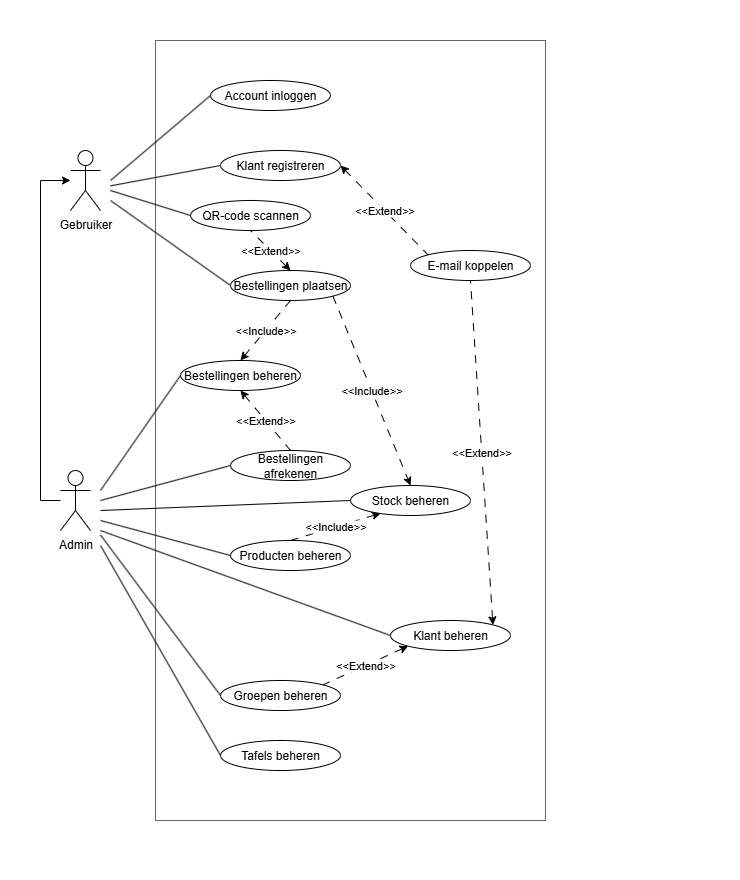

The diagram above was exported from draw.io. Its source (the exported page's mxGraphModel, read from the mxfile embedded in the PNG):
<mxGraphModel dx="776" dy="1108" grid="1" gridSize="10" guides="1" tooltips="1" connect="1" arrows="1" fold="1" page="1" pageScale="1" pageWidth="827" pageHeight="1169" math="0" shadow="0">
  <root>
    <mxCell id="0" />
    <mxCell id="1" parent="0" />
    <mxCell id="h83BeLrVzokC8cr9P5Xq-2" value="" style="rounded=0;whiteSpace=wrap;html=1;strokeColor=none;" parent="1" vertex="1">
      <mxGeometry x="40" y="40" width="740" height="880" as="geometry" />
    </mxCell>
    <mxCell id="88S-Pn88vWNfFVEB07ex-1" value="" style="rounded=0;whiteSpace=wrap;html=1;fillColor=default;fontColor=#333333;strokeColor=#666666;movable=1;resizable=1;rotatable=1;deletable=1;editable=1;locked=0;connectable=1;" parent="1" vertex="1">
      <mxGeometry x="195" y="80" width="390" height="780" as="geometry" />
    </mxCell>
    <mxCell id="88S-Pn88vWNfFVEB07ex-2" value="Account inloggen" style="ellipse;whiteSpace=wrap;html=1;" parent="1" vertex="1">
      <mxGeometry x="250" y="120" width="120" height="30" as="geometry" />
    </mxCell>
    <mxCell id="88S-Pn88vWNfFVEB07ex-3" value="E-mail koppelen" style="ellipse;whiteSpace=wrap;html=1;" parent="1" vertex="1">
      <mxGeometry x="450" y="290" width="120" height="30" as="geometry" />
    </mxCell>
    <mxCell id="88S-Pn88vWNfFVEB07ex-26" style="rounded=0;orthogonalLoop=1;jettySize=auto;html=1;exitX=0;exitY=0.5;exitDx=0;exitDy=0;endArrow=none;endFill=0;" parent="1" source="88S-Pn88vWNfFVEB07ex-4" edge="1">
      <mxGeometry relative="1" as="geometry">
        <mxPoint x="150" y="225.33333333333348" as="targetPoint" />
      </mxGeometry>
    </mxCell>
    <mxCell id="88S-Pn88vWNfFVEB07ex-4" value="Klant registreren" style="ellipse;whiteSpace=wrap;html=1;" parent="1" vertex="1">
      <mxGeometry x="260" y="190" width="120" height="30" as="geometry" />
    </mxCell>
    <mxCell id="88S-Pn88vWNfFVEB07ex-42" value="&amp;lt;&amp;lt;Extend&amp;gt;&amp;gt;" style="rounded=0;orthogonalLoop=1;jettySize=auto;html=1;exitX=0;exitY=1;exitDx=0;exitDy=0;entryX=1;entryY=0;entryDx=0;entryDy=0;endArrow=none;endFill=0;dashed=1;dashPattern=8 8;startArrow=classic;startFill=1;" parent="1" source="88S-Pn88vWNfFVEB07ex-9" target="88S-Pn88vWNfFVEB07ex-12" edge="1">
      <mxGeometry x="-0.0025" relative="1" as="geometry">
        <mxPoint as="offset" />
      </mxGeometry>
    </mxCell>
    <mxCell id="88S-Pn88vWNfFVEB07ex-51" value="&amp;lt;&amp;lt;Extend&amp;gt;&amp;gt;" style="rounded=0;orthogonalLoop=1;jettySize=auto;html=1;exitX=1;exitY=0;exitDx=0;exitDy=0;entryX=0.5;entryY=1;entryDx=0;entryDy=0;dashed=1;dashPattern=8 8;startArrow=classic;startFill=1;endArrow=none;endFill=0;" parent="1" source="88S-Pn88vWNfFVEB07ex-9" target="88S-Pn88vWNfFVEB07ex-3" edge="1">
      <mxGeometry relative="1" as="geometry" />
    </mxCell>
    <mxCell id="88S-Pn88vWNfFVEB07ex-9" value="Klant beheren" style="ellipse;whiteSpace=wrap;html=1;" parent="1" vertex="1">
      <mxGeometry x="430" y="660" width="120" height="30" as="geometry" />
    </mxCell>
    <mxCell id="88S-Pn88vWNfFVEB07ex-39" value="&amp;lt;&amp;lt;Include&amp;gt;&amp;gt;" style="rounded=0;orthogonalLoop=1;jettySize=auto;html=1;exitX=0.5;exitY=0;exitDx=0;exitDy=0;entryX=0.25;entryY=0.928;entryDx=0;entryDy=0;dashed=1;dashPattern=8 8;endArrow=classic;endFill=1;startArrow=none;startFill=0;entryPerimeter=0;" parent="1" source="88S-Pn88vWNfFVEB07ex-10" target="88S-Pn88vWNfFVEB07ex-11" edge="1">
      <mxGeometry x="-0.0015" relative="1" as="geometry">
        <mxPoint as="offset" />
      </mxGeometry>
    </mxCell>
    <mxCell id="88S-Pn88vWNfFVEB07ex-10" value="Producten beheren" style="ellipse;whiteSpace=wrap;html=1;" parent="1" vertex="1">
      <mxGeometry x="270" y="580" width="120" height="30" as="geometry" />
    </mxCell>
    <mxCell id="88S-Pn88vWNfFVEB07ex-11" value="Stock beheren" style="ellipse;whiteSpace=wrap;html=1;" parent="1" vertex="1">
      <mxGeometry x="390" y="525" width="120" height="30" as="geometry" />
    </mxCell>
    <mxCell id="88S-Pn88vWNfFVEB07ex-12" value="Groepen beheren" style="ellipse;whiteSpace=wrap;html=1;" parent="1" vertex="1">
      <mxGeometry x="260" y="720" width="120" height="30" as="geometry" />
    </mxCell>
    <mxCell id="88S-Pn88vWNfFVEB07ex-13" value="Tafels&amp;nbsp;&lt;span style=&quot;color: rgba(0, 0, 0, 0); font-family: monospace; font-size: 0px; text-align: start; text-wrap-mode: nowrap;&quot;&gt;%3CmxGraphModel%3E%3Croot%3E%3CmxCell%20id%3D%220%22%2F%3E%3CmxCell%20id%3D%221%22%20parent%3D%220%22%2F%3E%3CmxCell%20id%3D%222%22%20value%3D%22Groepen%20beheren%22%20style%3D%22ellipse%3BwhiteSpace%3Dwrap%3Bhtml%3D1%3B%22%20vertex%3D%221%22%20parent%3D%221%22%3E%3CmxGeometry%20x%3D%22750%22%20y%3D%22620%22%20width%3D%22120%22%20height%3D%2230%22%20as%3D%22geometry%22%2F%3E%3C%2FmxCell%3E%3C%2Froot%3E%3C%2FmxGraphModel%3E&lt;/span&gt;beheren" style="ellipse;whiteSpace=wrap;html=1;" parent="1" vertex="1">
      <mxGeometry x="260" y="780" width="120" height="30" as="geometry" />
    </mxCell>
    <mxCell id="88S-Pn88vWNfFVEB07ex-14" value="Bestellingen beheren" style="ellipse;whiteSpace=wrap;html=1;" parent="1" vertex="1">
      <mxGeometry x="220" y="400" width="120" height="30" as="geometry" />
    </mxCell>
    <mxCell id="88S-Pn88vWNfFVEB07ex-32" value="&amp;lt;&amp;lt;Include&amp;gt;&amp;gt;" style="rounded=0;orthogonalLoop=1;jettySize=auto;html=1;exitX=0.5;exitY=1;exitDx=0;exitDy=0;entryX=0.5;entryY=0;entryDx=0;entryDy=0;endArrow=classic;endFill=1;dashed=1;dashPattern=8 8;" parent="1" source="88S-Pn88vWNfFVEB07ex-15" target="88S-Pn88vWNfFVEB07ex-14" edge="1">
      <mxGeometry relative="1" as="geometry" />
    </mxCell>
    <mxCell id="88S-Pn88vWNfFVEB07ex-15" value="Bestellingen plaatsen&lt;span style=&quot;color: rgba(0, 0, 0, 0); font-family: monospace; font-size: 0px; text-align: start; text-wrap-mode: nowrap;&quot;&gt;%3CmxGraphModel%3E%3Croot%3E%3CmxCell%20id%3D%220%22%2F%3E%3CmxCell%20id%3D%221%22%20parent%3D%220%22%2F%3E%3CmxCell%20id%3D%222%22%20value%3D%22Groepen%20beheren%22%20style%3D%22ellipse%3BwhiteSpace%3Dwrap%3Bhtml%3D1%3B%22%20vertex%3D%221%22%20parent%3D%221%22%3E%3CmxGeometry%20x%3D%22750%22%20y%3D%22620%22%20width%3D%22120%22%20height%3D%2230%22%20as%3D%22geometry%22%2F%3E%3C%2FmxCell%3E%3C%2Froot%3E%3C%2FmxGraphModel%3E&lt;/span&gt;" style="ellipse;whiteSpace=wrap;html=1;" parent="1" vertex="1">
      <mxGeometry x="270" y="310" width="120" height="30" as="geometry" />
    </mxCell>
    <mxCell id="88S-Pn88vWNfFVEB07ex-16" value="Bestellingen afrekenen" style="ellipse;whiteSpace=wrap;html=1;" parent="1" vertex="1">
      <mxGeometry x="270" y="490" width="120" height="30" as="geometry" />
    </mxCell>
    <mxCell id="88S-Pn88vWNfFVEB07ex-17" value="Gebruiker" style="shape=umlActor;verticalLabelPosition=bottom;verticalAlign=top;html=1;outlineConnect=0;" parent="1" vertex="1">
      <mxGeometry x="110" y="190" width="30" height="60" as="geometry" />
    </mxCell>
    <mxCell id="88S-Pn88vWNfFVEB07ex-19" value="Admin" style="shape=umlActor;verticalLabelPosition=bottom;verticalAlign=top;html=1;outlineConnect=0;" parent="1" vertex="1">
      <mxGeometry x="100" y="510" width="30" height="60" as="geometry" />
    </mxCell>
    <mxCell id="88S-Pn88vWNfFVEB07ex-24" value="" style="edgeStyle=none;orthogonalLoop=1;jettySize=auto;html=1;rounded=0;" parent="1" source="88S-Pn88vWNfFVEB07ex-19" target="88S-Pn88vWNfFVEB07ex-17" edge="1">
      <mxGeometry width="100" relative="1" as="geometry">
        <mxPoint x="90" y="540" as="sourcePoint" />
        <mxPoint x="100" y="230" as="targetPoint" />
        <Array as="points">
          <mxPoint x="80" y="540" />
          <mxPoint x="80" y="220" />
        </Array>
      </mxGeometry>
    </mxCell>
    <mxCell id="88S-Pn88vWNfFVEB07ex-25" value="" style="edgeStyle=none;orthogonalLoop=1;jettySize=auto;html=1;rounded=0;endArrow=none;endFill=0;entryX=0;entryY=0.5;entryDx=0;entryDy=0;" parent="1" target="88S-Pn88vWNfFVEB07ex-2" edge="1">
      <mxGeometry width="100" relative="1" as="geometry">
        <mxPoint x="150" y="220" as="sourcePoint" />
        <mxPoint x="250" y="224.57999999999998" as="targetPoint" />
        <Array as="points" />
      </mxGeometry>
    </mxCell>
    <mxCell id="88S-Pn88vWNfFVEB07ex-29" value="" style="edgeStyle=none;orthogonalLoop=1;jettySize=auto;html=1;rounded=0;endArrow=none;endFill=0;entryX=0;entryY=0.5;entryDx=0;entryDy=0;" parent="1" target="88S-Pn88vWNfFVEB07ex-15" edge="1">
      <mxGeometry width="100" relative="1" as="geometry">
        <mxPoint x="150" y="240" as="sourcePoint" />
        <mxPoint x="280" y="190" as="targetPoint" />
        <Array as="points" />
      </mxGeometry>
    </mxCell>
    <mxCell id="88S-Pn88vWNfFVEB07ex-31" value="&amp;lt;&amp;lt;Extend&amp;gt;&amp;gt;" style="edgeStyle=none;orthogonalLoop=1;jettySize=auto;html=1;rounded=0;endArrow=none;endFill=0;entryX=0;entryY=0;entryDx=0;entryDy=0;dashed=1;dashPattern=8 8;exitX=1;exitY=0.5;exitDx=0;exitDy=0;startArrow=classic;startFill=1;" parent="1" source="88S-Pn88vWNfFVEB07ex-4" target="88S-Pn88vWNfFVEB07ex-3" edge="1">
      <mxGeometry width="100" relative="1" as="geometry">
        <mxPoint x="370" y="225" as="sourcePoint" />
        <mxPoint x="470" y="140" as="targetPoint" />
        <Array as="points" />
      </mxGeometry>
    </mxCell>
    <mxCell id="88S-Pn88vWNfFVEB07ex-33" value="" style="edgeStyle=none;orthogonalLoop=1;jettySize=auto;html=1;rounded=0;endArrow=none;endFill=0;entryX=0;entryY=0.5;entryDx=0;entryDy=0;" parent="1" target="88S-Pn88vWNfFVEB07ex-14" edge="1">
      <mxGeometry width="100" relative="1" as="geometry">
        <mxPoint x="140" y="530" as="sourcePoint" />
        <mxPoint x="250" y="415" as="targetPoint" />
        <Array as="points" />
      </mxGeometry>
    </mxCell>
    <mxCell id="88S-Pn88vWNfFVEB07ex-34" value="" style="edgeStyle=none;orthogonalLoop=1;jettySize=auto;html=1;rounded=0;endArrow=none;endFill=0;entryX=0;entryY=0.5;entryDx=0;entryDy=0;" parent="1" target="88S-Pn88vWNfFVEB07ex-16" edge="1">
      <mxGeometry width="100" relative="1" as="geometry">
        <mxPoint x="140" y="540" as="sourcePoint" />
        <mxPoint x="250" y="500" as="targetPoint" />
        <Array as="points" />
      </mxGeometry>
    </mxCell>
    <mxCell id="88S-Pn88vWNfFVEB07ex-35" value="&amp;lt;&amp;lt;Extend&amp;gt;&amp;gt;" style="rounded=0;orthogonalLoop=1;jettySize=auto;html=1;exitX=0.5;exitY=1;exitDx=0;exitDy=0;entryX=0.5;entryY=0;entryDx=0;entryDy=0;endArrow=none;endFill=0;dashed=1;dashPattern=8 8;startArrow=classic;startFill=1;" parent="1" source="88S-Pn88vWNfFVEB07ex-14" target="88S-Pn88vWNfFVEB07ex-16" edge="1">
      <mxGeometry x="0.003" relative="1" as="geometry">
        <mxPoint x="460" y="440" as="sourcePoint" />
        <mxPoint x="460" y="520" as="targetPoint" />
        <mxPoint as="offset" />
      </mxGeometry>
    </mxCell>
    <mxCell id="88S-Pn88vWNfFVEB07ex-36" value="" style="edgeStyle=none;orthogonalLoop=1;jettySize=auto;html=1;rounded=0;endArrow=none;endFill=0;entryX=0;entryY=0.5;entryDx=0;entryDy=0;" parent="1" target="88S-Pn88vWNfFVEB07ex-10" edge="1">
      <mxGeometry width="100" relative="1" as="geometry">
        <mxPoint x="140" y="560" as="sourcePoint" />
        <mxPoint x="380" y="530" as="targetPoint" />
        <Array as="points" />
      </mxGeometry>
    </mxCell>
    <mxCell id="88S-Pn88vWNfFVEB07ex-37" value="" style="edgeStyle=none;orthogonalLoop=1;jettySize=auto;html=1;rounded=0;endArrow=none;endFill=0;entryX=0;entryY=0.5;entryDx=0;entryDy=0;" parent="1" target="88S-Pn88vWNfFVEB07ex-11" edge="1">
      <mxGeometry width="100" relative="1" as="geometry">
        <mxPoint x="140" y="550" as="sourcePoint" />
        <mxPoint x="240" y="579.5" as="targetPoint" />
        <Array as="points" />
      </mxGeometry>
    </mxCell>
    <mxCell id="88S-Pn88vWNfFVEB07ex-40" value="" style="edgeStyle=none;orthogonalLoop=1;jettySize=auto;html=1;rounded=0;endArrow=none;endFill=0;entryX=0;entryY=0.5;entryDx=0;entryDy=0;" parent="1" target="88S-Pn88vWNfFVEB07ex-12" edge="1">
      <mxGeometry width="100" relative="1" as="geometry">
        <mxPoint x="140" y="574.5" as="sourcePoint" />
        <mxPoint x="320" y="740" as="targetPoint" />
        <Array as="points" />
      </mxGeometry>
    </mxCell>
    <mxCell id="88S-Pn88vWNfFVEB07ex-41" value="" style="edgeStyle=none;orthogonalLoop=1;jettySize=auto;html=1;rounded=0;endArrow=none;endFill=0;entryX=0;entryY=0.5;entryDx=0;entryDy=0;" parent="1" target="88S-Pn88vWNfFVEB07ex-9" edge="1">
      <mxGeometry width="100" relative="1" as="geometry">
        <mxPoint x="140" y="570" as="sourcePoint" />
        <mxPoint x="310" y="645.5" as="targetPoint" />
        <Array as="points" />
      </mxGeometry>
    </mxCell>
    <mxCell id="88S-Pn88vWNfFVEB07ex-43" value="" style="edgeStyle=none;orthogonalLoop=1;jettySize=auto;html=1;rounded=0;endArrow=none;endFill=0;entryX=0;entryY=0.5;entryDx=0;entryDy=0;" parent="1" target="88S-Pn88vWNfFVEB07ex-13" edge="1">
      <mxGeometry width="100" relative="1" as="geometry">
        <mxPoint x="140" y="585" as="sourcePoint" />
        <mxPoint x="260" y="755.5" as="targetPoint" />
        <Array as="points" />
      </mxGeometry>
    </mxCell>
    <mxCell id="88S-Pn88vWNfFVEB07ex-44" value="&amp;lt;&amp;lt;Include&amp;gt;&amp;gt;" style="rounded=0;orthogonalLoop=1;jettySize=auto;html=1;entryX=0.5;entryY=0;entryDx=0;entryDy=0;endArrow=classic;endFill=1;dashed=1;dashPattern=8 8;exitX=1;exitY=1;exitDx=0;exitDy=0;" parent="1" source="88S-Pn88vWNfFVEB07ex-15" target="88S-Pn88vWNfFVEB07ex-11" edge="1">
      <mxGeometry relative="1" as="geometry">
        <mxPoint x="370" y="310" as="sourcePoint" />
        <mxPoint x="390" y="380" as="targetPoint" />
      </mxGeometry>
    </mxCell>
    <mxCell id="88S-Pn88vWNfFVEB07ex-45" value="QR-code scannen" style="ellipse;whiteSpace=wrap;html=1;" parent="1" vertex="1">
      <mxGeometry x="230" y="240" width="120" height="30" as="geometry" />
    </mxCell>
    <mxCell id="88S-Pn88vWNfFVEB07ex-46" style="rounded=0;orthogonalLoop=1;jettySize=auto;html=1;exitX=0;exitY=0.5;exitDx=0;exitDy=0;endArrow=none;endFill=0;" parent="1" source="88S-Pn88vWNfFVEB07ex-45" edge="1">
      <mxGeometry relative="1" as="geometry">
        <mxPoint x="150" y="230" as="targetPoint" />
        <mxPoint x="260" y="230" as="sourcePoint" />
      </mxGeometry>
    </mxCell>
    <mxCell id="88S-Pn88vWNfFVEB07ex-47" value="&amp;lt;&amp;lt;Extend&amp;gt;&amp;gt;" style="edgeStyle=none;orthogonalLoop=1;jettySize=auto;html=1;rounded=0;endArrow=none;endFill=0;entryX=0.5;entryY=1;entryDx=0;entryDy=0;dashed=1;dashPattern=8 8;exitX=0.5;exitY=0;exitDx=0;exitDy=0;startArrow=classic;startFill=1;" parent="1" source="88S-Pn88vWNfFVEB07ex-15" target="88S-Pn88vWNfFVEB07ex-45" edge="1">
      <mxGeometry x="0.0017" width="100" relative="1" as="geometry">
        <mxPoint x="414" y="360" as="sourcePoint" />
        <mxPoint x="504" y="300" as="targetPoint" />
        <Array as="points" />
        <mxPoint as="offset" />
      </mxGeometry>
    </mxCell>
  </root>
</mxGraphModel>